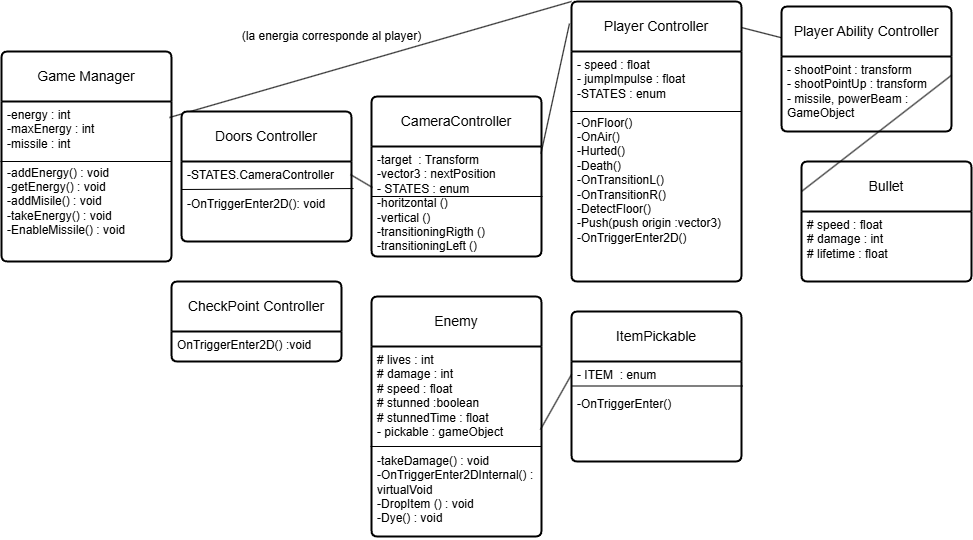

The diagram above was exported from draw.io. Its source (the exported page's mxGraphModel, read from the mxfile embedded in the PNG):
<mxGraphModel dx="1047" dy="751" grid="1" gridSize="10" guides="1" tooltips="1" connect="1" arrows="1" fold="1" page="1" pageScale="1" pageWidth="827" pageHeight="1169" math="0" shadow="0">
  <root>
    <mxCell id="0" />
    <mxCell id="1" parent="0" />
    <mxCell id="w_gMQ4sQuN1pVQjEYZF5-3" value="Enemy" style="swimlane;childLayout=stackLayout;horizontal=1;startSize=50;horizontalStack=0;rounded=1;fontSize=14;fontStyle=0;strokeWidth=2;resizeParent=0;resizeLast=1;shadow=0;dashed=0;align=center;arcSize=4;whiteSpace=wrap;html=1;" parent="1" vertex="1">
      <mxGeometry x="380" y="345" width="170" height="240" as="geometry" />
    </mxCell>
    <mxCell id="w_gMQ4sQuN1pVQjEYZF5-6" value="" style="endArrow=none;html=1;rounded=0;entryX=0.988;entryY=0.228;entryDx=0;entryDy=0;entryPerimeter=0;exitX=-0.018;exitY=0.228;exitDx=0;exitDy=0;exitPerimeter=0;" parent="w_gMQ4sQuN1pVQjEYZF5-3" edge="1">
      <mxGeometry width="50" height="50" relative="1" as="geometry">
        <mxPoint x="-1.0199999999999454" y="149.99999999999994" as="sourcePoint" />
        <mxPoint x="170.00000000000003" y="149.99999999999994" as="targetPoint" />
      </mxGeometry>
    </mxCell>
    <mxCell id="w_gMQ4sQuN1pVQjEYZF5-4" value="# lives : int&lt;div&gt;# damage : int&amp;nbsp;&lt;/div&gt;&lt;div&gt;# speed : float&lt;/div&gt;&lt;div&gt;# stunned :boolean&lt;/div&gt;&lt;div&gt;# stunnedTime : float&lt;/div&gt;&lt;div&gt;- pickable : gameObject&lt;/div&gt;&lt;div&gt;&lt;br&gt;&lt;/div&gt;&lt;div&gt;-takeDamage() : void&lt;/div&gt;&lt;div&gt;-OnTriggerEnter2DInternal() : virtualVoid&lt;/div&gt;&lt;div&gt;-DropItem () : void&lt;/div&gt;&lt;div&gt;-Dye() : void&lt;/div&gt;&lt;div&gt;&lt;br&gt;&lt;/div&gt;" style="align=left;strokeColor=none;fillColor=none;spacingLeft=4;spacingRight=4;fontSize=12;verticalAlign=top;resizable=0;rotatable=0;part=1;html=1;whiteSpace=wrap;" parent="w_gMQ4sQuN1pVQjEYZF5-3" vertex="1">
      <mxGeometry y="50" width="170" height="190" as="geometry" />
    </mxCell>
    <mxCell id="w_gMQ4sQuN1pVQjEYZF5-12" value="ItemPickable" style="swimlane;childLayout=stackLayout;horizontal=1;startSize=50;horizontalStack=0;rounded=1;fontSize=14;fontStyle=0;strokeWidth=2;resizeParent=0;resizeLast=1;shadow=0;dashed=0;align=center;arcSize=4;whiteSpace=wrap;html=1;" parent="1" vertex="1">
      <mxGeometry x="580" y="360" width="170" height="150" as="geometry" />
    </mxCell>
    <mxCell id="w_gMQ4sQuN1pVQjEYZF5-14" value="" style="endArrow=none;html=1;rounded=0;entryX=0.988;entryY=0.228;entryDx=0;entryDy=0;entryPerimeter=0;exitX=-0.018;exitY=0.228;exitDx=0;exitDy=0;exitPerimeter=0;" parent="w_gMQ4sQuN1pVQjEYZF5-12" edge="1">
      <mxGeometry width="50" height="50" relative="1" as="geometry">
        <mxPoint x="5.46229728115577e-14" y="74.49999999999996" as="sourcePoint" />
        <mxPoint x="171.02000000000004" y="74.49999999999996" as="targetPoint" />
      </mxGeometry>
    </mxCell>
    <mxCell id="w_gMQ4sQuN1pVQjEYZF5-13" value="&lt;div&gt;- ITEM&amp;nbsp; : enum&lt;/div&gt;&lt;div&gt;&lt;br&gt;&lt;/div&gt;&lt;div&gt;-OnTriggerEnter()&lt;/div&gt;" style="align=left;strokeColor=none;fillColor=none;spacingLeft=4;spacingRight=4;fontSize=12;verticalAlign=top;resizable=0;rotatable=0;part=1;html=1;whiteSpace=wrap;" parent="w_gMQ4sQuN1pVQjEYZF5-12" vertex="1">
      <mxGeometry y="50" width="170" height="100" as="geometry" />
    </mxCell>
    <mxCell id="w_gMQ4sQuN1pVQjEYZF5-15" value="Player Controller" style="swimlane;childLayout=stackLayout;horizontal=1;startSize=50;horizontalStack=0;rounded=1;fontSize=14;fontStyle=0;strokeWidth=2;resizeParent=0;resizeLast=1;shadow=0;dashed=0;align=center;arcSize=4;whiteSpace=wrap;html=1;" parent="1" vertex="1">
      <mxGeometry x="580" y="50" width="170" height="280" as="geometry" />
    </mxCell>
    <mxCell id="w_gMQ4sQuN1pVQjEYZF5-16" value="&lt;div&gt;- speed : float&lt;/div&gt;&lt;div&gt;- jumpImpulse : float&lt;/div&gt;&lt;div&gt;-STATES : enum&lt;/div&gt;&lt;div&gt;&lt;br&gt;&lt;/div&gt;&lt;div&gt;-OnFloor()&amp;nbsp;&lt;/div&gt;&lt;div&gt;-OnAir()&lt;/div&gt;&lt;div&gt;-Hurted()&lt;/div&gt;&lt;div&gt;-Death()&lt;/div&gt;&lt;div&gt;-OnTransitionL()&lt;/div&gt;&lt;div&gt;-OnTransitionR()&lt;/div&gt;&lt;div&gt;-DetectFloor()&lt;/div&gt;&lt;div&gt;-Push(push origin :vector3)&lt;/div&gt;&lt;div&gt;-OnTriggerEnter2D()&lt;/div&gt;&lt;div&gt;&lt;br&gt;&lt;/div&gt;&lt;div&gt;&lt;br&gt;&lt;/div&gt;" style="align=left;strokeColor=none;fillColor=none;spacingLeft=4;spacingRight=4;fontSize=12;verticalAlign=top;resizable=0;rotatable=0;part=1;html=1;whiteSpace=wrap;" parent="w_gMQ4sQuN1pVQjEYZF5-15" vertex="1">
      <mxGeometry y="50" width="170" height="230" as="geometry" />
    </mxCell>
    <mxCell id="w_gMQ4sQuN1pVQjEYZF5-17" value="" style="endArrow=none;html=1;rounded=0;entryX=0.988;entryY=0.228;entryDx=0;entryDy=0;entryPerimeter=0;exitX=-0.018;exitY=0.228;exitDx=0;exitDy=0;exitPerimeter=0;" parent="w_gMQ4sQuN1pVQjEYZF5-15" edge="1">
      <mxGeometry width="50" height="50" relative="1" as="geometry">
        <mxPoint x="-1.0199999999999454" y="109.99999999999996" as="sourcePoint" />
        <mxPoint x="170.00000000000003" y="109.99999999999996" as="targetPoint" />
      </mxGeometry>
    </mxCell>
    <mxCell id="P-3g1VN0pMYy3YIvvF1x-8" style="edgeStyle=orthogonalEdgeStyle;rounded=0;orthogonalLoop=1;jettySize=auto;html=1;exitX=0.5;exitY=1;exitDx=0;exitDy=0;" edge="1" parent="w_gMQ4sQuN1pVQjEYZF5-15" source="w_gMQ4sQuN1pVQjEYZF5-16" target="w_gMQ4sQuN1pVQjEYZF5-16">
      <mxGeometry relative="1" as="geometry" />
    </mxCell>
    <mxCell id="w_gMQ4sQuN1pVQjEYZF5-18" value="Game Manager" style="swimlane;childLayout=stackLayout;horizontal=1;startSize=50;horizontalStack=0;rounded=1;fontSize=14;fontStyle=0;strokeWidth=2;resizeParent=0;resizeLast=1;shadow=0;dashed=0;align=center;arcSize=4;whiteSpace=wrap;html=1;" parent="1" vertex="1">
      <mxGeometry x="10" y="100" width="170" height="210" as="geometry" />
    </mxCell>
    <mxCell id="w_gMQ4sQuN1pVQjEYZF5-19" value="-energy : int&lt;div&gt;-maxEnergy : int&lt;/div&gt;&lt;div&gt;-missile : int&lt;/div&gt;&lt;div&gt;&lt;br&gt;&lt;/div&gt;&lt;div&gt;-addEnergy() : void&lt;/div&gt;&lt;div&gt;-getEnergy() : void&lt;/div&gt;&lt;div&gt;-addMisile() : void&lt;/div&gt;&lt;div&gt;-takeEnergy() : void&lt;/div&gt;&lt;div&gt;-EnableMissile() : void&lt;/div&gt;" style="align=left;strokeColor=none;fillColor=none;spacingLeft=4;spacingRight=4;fontSize=12;verticalAlign=top;resizable=0;rotatable=0;part=1;html=1;whiteSpace=wrap;" parent="w_gMQ4sQuN1pVQjEYZF5-18" vertex="1">
      <mxGeometry y="50" width="170" height="160" as="geometry" />
    </mxCell>
    <mxCell id="w_gMQ4sQuN1pVQjEYZF5-20" value="" style="endArrow=none;html=1;rounded=0;entryX=0.988;entryY=0.228;entryDx=0;entryDy=0;entryPerimeter=0;exitX=-0.018;exitY=0.228;exitDx=0;exitDy=0;exitPerimeter=0;" parent="w_gMQ4sQuN1pVQjEYZF5-18" edge="1">
      <mxGeometry width="50" height="50" relative="1" as="geometry">
        <mxPoint x="-1.0199999999999454" y="109.99999999999996" as="sourcePoint" />
        <mxPoint x="170.00000000000003" y="109.99999999999996" as="targetPoint" />
      </mxGeometry>
    </mxCell>
    <mxCell id="w_gMQ4sQuN1pVQjEYZF5-22" value="" style="endArrow=none;html=1;rounded=0;entryX=0.988;entryY=0.1;entryDx=0;entryDy=0;exitX=0;exitY=0;exitDx=0;exitDy=0;entryPerimeter=0;" parent="1" source="w_gMQ4sQuN1pVQjEYZF5-15" target="w_gMQ4sQuN1pVQjEYZF5-19" edge="1">
      <mxGeometry width="50" height="50" relative="1" as="geometry">
        <mxPoint x="410" y="340" as="sourcePoint" />
        <mxPoint x="460" y="290" as="targetPoint" />
      </mxGeometry>
    </mxCell>
    <mxCell id="P-3g1VN0pMYy3YIvvF1x-2" value="" style="endArrow=none;html=1;rounded=0;exitX=0.994;exitY=0.437;exitDx=0;exitDy=0;exitPerimeter=0;entryX=0;entryY=0.13;entryDx=0;entryDy=0;entryPerimeter=0;" edge="1" parent="1" source="w_gMQ4sQuN1pVQjEYZF5-4" target="w_gMQ4sQuN1pVQjEYZF5-13">
      <mxGeometry width="50" height="50" relative="1" as="geometry">
        <mxPoint x="410" y="440" as="sourcePoint" />
        <mxPoint x="460" y="390" as="targetPoint" />
      </mxGeometry>
    </mxCell>
    <mxCell id="P-3g1VN0pMYy3YIvvF1x-20" value="CameraController" style="swimlane;childLayout=stackLayout;horizontal=1;startSize=50;horizontalStack=0;rounded=1;fontSize=14;fontStyle=0;strokeWidth=2;resizeParent=0;resizeLast=1;shadow=0;dashed=0;align=center;arcSize=4;whiteSpace=wrap;html=1;" vertex="1" parent="1">
      <mxGeometry x="380" y="145" width="170" height="160" as="geometry" />
    </mxCell>
    <mxCell id="P-3g1VN0pMYy3YIvvF1x-22" value="" style="endArrow=none;html=1;rounded=0;entryX=0.988;entryY=0.228;entryDx=0;entryDy=0;entryPerimeter=0;exitX=-0.018;exitY=0.228;exitDx=0;exitDy=0;exitPerimeter=0;" edge="1" parent="P-3g1VN0pMYy3YIvvF1x-20">
      <mxGeometry width="50" height="50" relative="1" as="geometry">
        <mxPoint x="5.46229728115577e-14" y="99.99999999999994" as="sourcePoint" />
        <mxPoint x="171.02000000000004" y="99.99999999999994" as="targetPoint" />
      </mxGeometry>
    </mxCell>
    <mxCell id="P-3g1VN0pMYy3YIvvF1x-21" value="&lt;div&gt;-target&amp;nbsp; : Transform&lt;/div&gt;&lt;div&gt;-vector3 : nextPosition&lt;/div&gt;&lt;div&gt;- STATES : enum&lt;/div&gt;&lt;div&gt;-horitzontal ()&amp;nbsp;&lt;/div&gt;&lt;div&gt;-vertical ()&amp;nbsp;&lt;/div&gt;&lt;div&gt;-transitioningRigth ()&lt;/div&gt;&lt;div&gt;-transitioningLeft ()&lt;/div&gt;&lt;div&gt;&lt;br&gt;&lt;/div&gt;" style="align=left;strokeColor=none;fillColor=none;spacingLeft=4;spacingRight=4;fontSize=12;verticalAlign=top;resizable=0;rotatable=0;part=1;html=1;whiteSpace=wrap;" vertex="1" parent="P-3g1VN0pMYy3YIvvF1x-20">
      <mxGeometry y="50" width="170" height="110" as="geometry" />
    </mxCell>
    <mxCell id="P-3g1VN0pMYy3YIvvF1x-23" style="edgeStyle=orthogonalEdgeStyle;rounded=0;orthogonalLoop=1;jettySize=auto;html=1;exitX=0.5;exitY=1;exitDx=0;exitDy=0;" edge="1" parent="P-3g1VN0pMYy3YIvvF1x-20" source="P-3g1VN0pMYy3YIvvF1x-21" target="P-3g1VN0pMYy3YIvvF1x-21">
      <mxGeometry relative="1" as="geometry" />
    </mxCell>
    <mxCell id="P-3g1VN0pMYy3YIvvF1x-25" value="" style="endArrow=none;html=1;rounded=0;entryX=0.997;entryY=0.064;entryDx=0;entryDy=0;entryPerimeter=0;exitX=-0.012;exitY=0.079;exitDx=0;exitDy=0;exitPerimeter=0;" edge="1" parent="1" source="w_gMQ4sQuN1pVQjEYZF5-15" target="P-3g1VN0pMYy3YIvvF1x-21">
      <mxGeometry width="50" height="50" relative="1" as="geometry">
        <mxPoint x="360" y="420" as="sourcePoint" />
        <mxPoint x="410" y="370" as="targetPoint" />
      </mxGeometry>
    </mxCell>
    <mxCell id="P-3g1VN0pMYy3YIvvF1x-26" value="(la energia corresponde al player)" style="text;html=1;align=center;verticalAlign=middle;resizable=0;points=[];autosize=1;strokeColor=none;fillColor=none;" vertex="1" parent="1">
      <mxGeometry x="240" y="70" width="200" height="30" as="geometry" />
    </mxCell>
    <mxCell id="P-3g1VN0pMYy3YIvvF1x-27" value="CheckPoint Controller" style="swimlane;childLayout=stackLayout;horizontal=1;startSize=50;horizontalStack=0;rounded=1;fontSize=14;fontStyle=0;strokeWidth=2;resizeParent=0;resizeLast=1;shadow=0;dashed=0;align=center;arcSize=4;whiteSpace=wrap;html=1;" vertex="1" parent="1">
      <mxGeometry x="180" y="330" width="170" height="80" as="geometry" />
    </mxCell>
    <mxCell id="P-3g1VN0pMYy3YIvvF1x-29" value="OnTriggerEnter2D() :void" style="align=left;strokeColor=none;fillColor=none;spacingLeft=4;spacingRight=4;fontSize=12;verticalAlign=top;resizable=0;rotatable=0;part=1;html=1;whiteSpace=wrap;" vertex="1" parent="P-3g1VN0pMYy3YIvvF1x-27">
      <mxGeometry y="50" width="170" height="30" as="geometry" />
    </mxCell>
    <mxCell id="P-3g1VN0pMYy3YIvvF1x-30" style="edgeStyle=orthogonalEdgeStyle;rounded=0;orthogonalLoop=1;jettySize=auto;html=1;exitX=0.5;exitY=1;exitDx=0;exitDy=0;" edge="1" parent="P-3g1VN0pMYy3YIvvF1x-27" source="P-3g1VN0pMYy3YIvvF1x-29" target="P-3g1VN0pMYy3YIvvF1x-29">
      <mxGeometry relative="1" as="geometry" />
    </mxCell>
    <mxCell id="P-3g1VN0pMYy3YIvvF1x-32" value="Doors Controller" style="swimlane;childLayout=stackLayout;horizontal=1;startSize=50;horizontalStack=0;rounded=1;fontSize=14;fontStyle=0;strokeWidth=2;resizeParent=0;resizeLast=1;shadow=0;dashed=0;align=center;arcSize=4;whiteSpace=wrap;html=1;" vertex="1" parent="1">
      <mxGeometry x="190" y="160" width="170" height="130" as="geometry" />
    </mxCell>
    <mxCell id="P-3g1VN0pMYy3YIvvF1x-33" value="-STATES.CameraController&lt;div&gt;&lt;br&gt;&lt;div&gt;-OnTriggerEnter2D(): void&lt;/div&gt;&lt;/div&gt;" style="align=left;strokeColor=none;fillColor=none;spacingLeft=4;spacingRight=4;fontSize=12;verticalAlign=top;resizable=0;rotatable=0;part=1;html=1;whiteSpace=wrap;" vertex="1" parent="P-3g1VN0pMYy3YIvvF1x-32">
      <mxGeometry y="50" width="170" height="80" as="geometry" />
    </mxCell>
    <mxCell id="P-3g1VN0pMYy3YIvvF1x-34" style="edgeStyle=orthogonalEdgeStyle;rounded=0;orthogonalLoop=1;jettySize=auto;html=1;exitX=0.5;exitY=1;exitDx=0;exitDy=0;" edge="1" parent="P-3g1VN0pMYy3YIvvF1x-32" source="P-3g1VN0pMYy3YIvvF1x-33" target="P-3g1VN0pMYy3YIvvF1x-33">
      <mxGeometry relative="1" as="geometry" />
    </mxCell>
    <mxCell id="P-3g1VN0pMYy3YIvvF1x-38" value="" style="endArrow=none;html=1;rounded=0;entryX=1.012;entryY=0.338;entryDx=0;entryDy=0;entryPerimeter=0;exitX=0;exitY=0.35;exitDx=0;exitDy=0;exitPerimeter=0;" edge="1" parent="P-3g1VN0pMYy3YIvvF1x-32" source="P-3g1VN0pMYy3YIvvF1x-33" target="P-3g1VN0pMYy3YIvvF1x-33">
      <mxGeometry width="50" height="50" relative="1" as="geometry">
        <mxPoint x="410" y="230" as="sourcePoint" />
        <mxPoint x="460" y="180" as="targetPoint" />
      </mxGeometry>
    </mxCell>
    <mxCell id="P-3g1VN0pMYy3YIvvF1x-39" value="" style="endArrow=none;html=1;rounded=0;entryX=0.006;entryY=0.373;entryDx=0;entryDy=0;entryPerimeter=0;exitX=0.994;exitY=0.163;exitDx=0;exitDy=0;exitPerimeter=0;" edge="1" parent="1" source="P-3g1VN0pMYy3YIvvF1x-33" target="P-3g1VN0pMYy3YIvvF1x-21">
      <mxGeometry width="50" height="50" relative="1" as="geometry">
        <mxPoint x="240" y="390" as="sourcePoint" />
        <mxPoint x="290" y="340" as="targetPoint" />
      </mxGeometry>
    </mxCell>
    <mxCell id="P-3g1VN0pMYy3YIvvF1x-40" value="Player Ability Controller" style="swimlane;childLayout=stackLayout;horizontal=1;startSize=50;horizontalStack=0;rounded=1;fontSize=14;fontStyle=0;strokeWidth=2;resizeParent=0;resizeLast=1;shadow=0;dashed=0;align=center;arcSize=4;whiteSpace=wrap;html=1;" vertex="1" parent="1">
      <mxGeometry x="790" y="55" width="170" height="125" as="geometry" />
    </mxCell>
    <mxCell id="P-3g1VN0pMYy3YIvvF1x-41" value="&lt;div&gt;- shootPoint : transform&lt;/div&gt;&lt;div&gt;- shootPointUp : transform&lt;/div&gt;&lt;div&gt;- missile, powerBeam : GameObject&lt;/div&gt;&lt;div&gt;&lt;br&gt;&lt;/div&gt;" style="align=left;strokeColor=none;fillColor=none;spacingLeft=4;spacingRight=4;fontSize=12;verticalAlign=top;resizable=0;rotatable=0;part=1;html=1;whiteSpace=wrap;" vertex="1" parent="P-3g1VN0pMYy3YIvvF1x-40">
      <mxGeometry y="50" width="170" height="75" as="geometry" />
    </mxCell>
    <mxCell id="P-3g1VN0pMYy3YIvvF1x-43" style="edgeStyle=orthogonalEdgeStyle;rounded=0;orthogonalLoop=1;jettySize=auto;html=1;exitX=0.5;exitY=1;exitDx=0;exitDy=0;" edge="1" parent="P-3g1VN0pMYy3YIvvF1x-40" source="P-3g1VN0pMYy3YIvvF1x-41" target="P-3g1VN0pMYy3YIvvF1x-41">
      <mxGeometry relative="1" as="geometry" />
    </mxCell>
    <mxCell id="P-3g1VN0pMYy3YIvvF1x-44" value="" style="endArrow=none;html=1;rounded=0;entryX=1;entryY=0.093;entryDx=0;entryDy=0;entryPerimeter=0;exitX=0;exitY=0.25;exitDx=0;exitDy=0;" edge="1" parent="1" source="P-3g1VN0pMYy3YIvvF1x-40" target="w_gMQ4sQuN1pVQjEYZF5-15">
      <mxGeometry width="50" height="50" relative="1" as="geometry">
        <mxPoint x="580" y="380" as="sourcePoint" />
        <mxPoint x="630" y="330" as="targetPoint" />
      </mxGeometry>
    </mxCell>
    <mxCell id="P-3g1VN0pMYy3YIvvF1x-45" value="Bullet" style="swimlane;childLayout=stackLayout;horizontal=1;startSize=50;horizontalStack=0;rounded=1;fontSize=14;fontStyle=0;strokeWidth=2;resizeParent=0;resizeLast=1;shadow=0;dashed=0;align=center;arcSize=4;whiteSpace=wrap;html=1;" vertex="1" parent="1">
      <mxGeometry x="810" y="210" width="170" height="120" as="geometry" />
    </mxCell>
    <mxCell id="P-3g1VN0pMYy3YIvvF1x-46" value="# speed : float&lt;div&gt;# damage : int&lt;/div&gt;&lt;div&gt;# lifetime : float&lt;br&gt;&lt;div&gt;&lt;br&gt;&lt;/div&gt;&lt;/div&gt;" style="align=left;strokeColor=none;fillColor=none;spacingLeft=4;spacingRight=4;fontSize=12;verticalAlign=top;resizable=0;rotatable=0;part=1;html=1;whiteSpace=wrap;" vertex="1" parent="P-3g1VN0pMYy3YIvvF1x-45">
      <mxGeometry y="50" width="170" height="70" as="geometry" />
    </mxCell>
    <mxCell id="P-3g1VN0pMYy3YIvvF1x-47" style="edgeStyle=orthogonalEdgeStyle;rounded=0;orthogonalLoop=1;jettySize=auto;html=1;exitX=0.5;exitY=1;exitDx=0;exitDy=0;" edge="1" parent="P-3g1VN0pMYy3YIvvF1x-45" source="P-3g1VN0pMYy3YIvvF1x-46" target="P-3g1VN0pMYy3YIvvF1x-46">
      <mxGeometry relative="1" as="geometry" />
    </mxCell>
    <mxCell id="P-3g1VN0pMYy3YIvvF1x-48" value="" style="endArrow=none;html=1;rounded=0;entryX=1;entryY=0.25;entryDx=0;entryDy=0;exitX=0;exitY=0.25;exitDx=0;exitDy=0;" edge="1" parent="1" source="P-3g1VN0pMYy3YIvvF1x-45" target="P-3g1VN0pMYy3YIvvF1x-41">
      <mxGeometry width="50" height="50" relative="1" as="geometry">
        <mxPoint x="660" y="280" as="sourcePoint" />
        <mxPoint x="710" y="230" as="targetPoint" />
      </mxGeometry>
    </mxCell>
  </root>
</mxGraphModel>